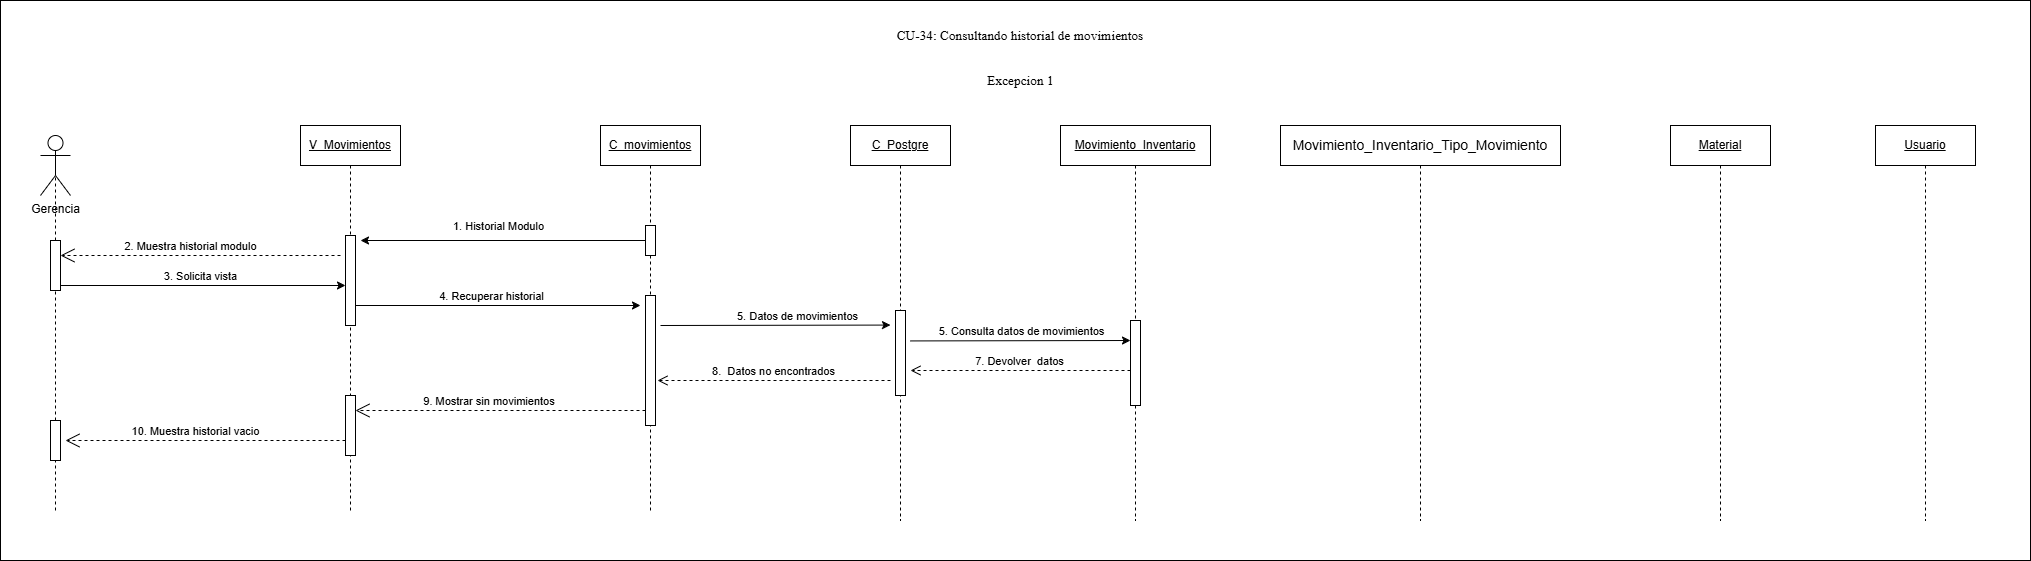

The diagram above was exported from draw.io. Its source (the exported page's mxGraphModel, read from the mxfile embedded in the PNG):
<mxGraphModel dx="2055" dy="1217" grid="1" gridSize="10" guides="1" tooltips="1" connect="1" arrows="1" fold="1" page="1" pageScale="1" pageWidth="827" pageHeight="1169" math="0" shadow="0">
  <root>
    <mxCell id="0" />
    <mxCell id="1" parent="0" />
    <mxCell id="WCebApBd6SiuAsQ7qL0y-41" parent="1" style="rounded=0;whiteSpace=wrap;html=1;" value="" vertex="1">
      <mxGeometry height="560" width="2030" x="250" y="80" as="geometry" />
    </mxCell>
    <mxCell id="WCebApBd6SiuAsQ7qL0y-1" parent="1" style="text;html=1;whiteSpace=wrap;strokeColor=none;fillColor=none;align=center;verticalAlign=middle;rounded=0;" value="&lt;span id=&quot;docs-internal-guid-f260e2e7-7fff-733b-b0a4-4310278cf0ea&quot;&gt;&lt;span style=&quot;font-size: 10pt; font-family: &amp;quot;Times New Roman&amp;quot;, serif; color: rgb(0, 0, 0); background-color: rgb(255, 255, 255); font-variant: normal; vertical-align: baseline; white-space: pre-wrap;&quot;&gt;Excepcion 1&lt;/span&gt;&lt;/span&gt;" vertex="1">
      <mxGeometry height="40" width="95" x="1222.5" y="140" as="geometry" />
    </mxCell>
    <mxCell id="WCebApBd6SiuAsQ7qL0y-2" parent="1" style="shape=umlActor;verticalLabelPosition=bottom;verticalAlign=top;html=1;outlineConnect=0;" value="Gerencia" vertex="1">
      <mxGeometry height="60" width="30" x="290" y="215" as="geometry" />
    </mxCell>
    <mxCell id="WCebApBd6SiuAsQ7qL0y-5" edge="1" parent="1" source="WCebApBd6SiuAsQ7qL0y-40" style="endArrow=none;html=1;rounded=0;entryX=0.5;entryY=0.5;entryDx=0;entryDy=0;entryPerimeter=0;dashed=1;" target="WCebApBd6SiuAsQ7qL0y-2" value="">
      <mxGeometry height="50" relative="1" width="50" as="geometry">
        <mxPoint x="305" y="650" as="sourcePoint" />
        <mxPoint x="350" y="285" as="targetPoint" />
      </mxGeometry>
    </mxCell>
    <mxCell id="WCebApBd6SiuAsQ7qL0y-8" edge="1" parent="1" style="endArrow=classic;html=1;rounded=0;" value="">
      <mxGeometry height="50" relative="1" width="50" as="geometry">
        <mxPoint x="310" y="365" as="sourcePoint" />
        <mxPoint x="595" y="365" as="targetPoint" />
      </mxGeometry>
    </mxCell>
    <mxCell id="WCebApBd6SiuAsQ7qL0y-9" connectable="0" parent="WCebApBd6SiuAsQ7qL0y-8" style="edgeLabel;html=1;align=center;verticalAlign=middle;resizable=0;points=[];" value="3. Solicita vista" vertex="1">
      <mxGeometry relative="1" x="-0.7078" y="-1" as="geometry">
        <mxPoint x="98" y="-11" as="offset" />
      </mxGeometry>
    </mxCell>
    <mxCell id="WCebApBd6SiuAsQ7qL0y-10" parent="1" style="text;html=1;whiteSpace=wrap;strokeColor=none;fillColor=none;align=center;verticalAlign=middle;rounded=0;" value="&lt;span id=&quot;docs-internal-guid-f260e2e7-7fff-733b-b0a4-4310278cf0ea&quot;&gt;&lt;span style=&quot;font-size: 10pt; font-family: &amp;quot;Times New Roman&amp;quot;, serif; color: rgb(0, 0, 0); background-color: rgb(255, 255, 255); font-variant: normal; vertical-align: baseline; white-space: pre-wrap;&quot;&gt;CU-34: Consultando historial de movimientos&lt;/span&gt;&lt;/span&gt;" vertex="1">
      <mxGeometry height="50" width="270" x="1135" y="90" as="geometry" />
    </mxCell>
    <mxCell id="WCebApBd6SiuAsQ7qL0y-11" edge="1" parent="1" style="endArrow=classic;html=1;rounded=0;" value="">
      <mxGeometry height="50" relative="1" width="50" as="geometry">
        <mxPoint x="600" y="385" as="sourcePoint" />
        <mxPoint x="890" y="385" as="targetPoint" />
      </mxGeometry>
    </mxCell>
    <mxCell id="WCebApBd6SiuAsQ7qL0y-12" connectable="0" parent="WCebApBd6SiuAsQ7qL0y-11" style="edgeLabel;html=1;align=center;verticalAlign=middle;resizable=0;points=[];" value="4. Recuperar historial" vertex="1">
      <mxGeometry relative="1" x="-0.4964" as="geometry">
        <mxPoint x="68" y="-10" as="offset" />
      </mxGeometry>
    </mxCell>
    <mxCell id="WCebApBd6SiuAsQ7qL0y-15" edge="1" parent="1" style="endArrow=classic;html=1;rounded=0;" value="">
      <mxGeometry height="50" relative="1" width="50" as="geometry">
        <mxPoint x="910" y="405" as="sourcePoint" />
        <mxPoint x="1140" y="404.56999999999994" as="targetPoint" />
      </mxGeometry>
    </mxCell>
    <mxCell id="WCebApBd6SiuAsQ7qL0y-16" connectable="0" parent="WCebApBd6SiuAsQ7qL0y-15" style="edgeLabel;html=1;align=center;verticalAlign=middle;resizable=0;points=[];" value="5. Datos de movimientos" vertex="1">
      <mxGeometry relative="1" x="-0.3468" y="-2" as="geometry">
        <mxPoint x="61" y="-12" as="offset" />
      </mxGeometry>
    </mxCell>
    <mxCell id="WCebApBd6SiuAsQ7qL0y-17" edge="1" parent="1" style="html=1;verticalAlign=bottom;endArrow=open;dashed=1;endSize=8;curved=0;rounded=0;" value="8.&amp;nbsp; Datos no encontrados">
      <mxGeometry relative="1" as="geometry">
        <mxPoint x="1140" y="460" as="sourcePoint" />
        <mxPoint x="907" y="460" as="targetPoint" />
      </mxGeometry>
    </mxCell>
    <mxCell id="WCebApBd6SiuAsQ7qL0y-22" edge="1" parent="1" style="endArrow=open;endSize=12;dashed=1;html=1;rounded=0;" value="">
      <mxGeometry relative="1" width="160" x="-0.0169" y="-10" as="geometry">
        <mxPoint as="offset" />
        <Array as="points" />
        <mxPoint x="590" y="335" as="sourcePoint" />
        <mxPoint x="310" y="335" as="targetPoint" />
      </mxGeometry>
    </mxCell>
    <mxCell id="WCebApBd6SiuAsQ7qL0y-23" connectable="0" parent="WCebApBd6SiuAsQ7qL0y-22" style="edgeLabel;html=1;align=center;verticalAlign=middle;resizable=0;points=[];" value="2. Muestra historial modulo" vertex="1">
      <mxGeometry relative="1" x="-0.0483" y="-1" as="geometry">
        <mxPoint x="-17" y="-9" as="offset" />
      </mxGeometry>
    </mxCell>
    <mxCell id="WCebApBd6SiuAsQ7qL0y-34" edge="1" parent="1" style="endArrow=open;endSize=12;dashed=1;html=1;rounded=0;" value="">
      <mxGeometry relative="1" width="160" x="-0.0169" y="-10" as="geometry">
        <mxPoint as="offset" />
        <Array as="points" />
        <mxPoint x="895" y="490" as="sourcePoint" />
        <mxPoint x="605" y="490" as="targetPoint" />
      </mxGeometry>
    </mxCell>
    <mxCell id="WCebApBd6SiuAsQ7qL0y-35" connectable="0" parent="WCebApBd6SiuAsQ7qL0y-34" style="edgeLabel;html=1;align=center;verticalAlign=middle;resizable=0;points=[];" value="9. Mostrar sin movimientos&amp;nbsp;" vertex="1">
      <mxGeometry relative="1" x="-0.0483" y="-1" as="geometry">
        <mxPoint x="-17" y="-9" as="offset" />
      </mxGeometry>
    </mxCell>
    <mxCell id="WCebApBd6SiuAsQ7qL0y-37" edge="1" parent="1" style="endArrow=open;endSize=12;dashed=1;html=1;rounded=0;" value="">
      <mxGeometry relative="1" width="160" x="-0.0169" y="-10" as="geometry">
        <mxPoint as="offset" />
        <Array as="points" />
        <mxPoint x="595" y="520" as="sourcePoint" />
        <mxPoint x="315" y="520" as="targetPoint" />
      </mxGeometry>
    </mxCell>
    <mxCell id="WCebApBd6SiuAsQ7qL0y-38" connectable="0" parent="WCebApBd6SiuAsQ7qL0y-37" style="edgeLabel;html=1;align=center;verticalAlign=middle;resizable=0;points=[];" value="10. Muestra historial vacio" vertex="1">
      <mxGeometry relative="1" x="-0.0483" y="-1" as="geometry">
        <mxPoint x="-17" y="-9" as="offset" />
      </mxGeometry>
    </mxCell>
    <mxCell id="WCebApBd6SiuAsQ7qL0y-39" parent="1" style="html=1;points=[[0,0,0,0,5],[0,1,0,0,-5],[1,0,0,0,5],[1,1,0,0,-5]];perimeter=orthogonalPerimeter;outlineConnect=0;targetShapes=umlLifeline;portConstraint=eastwest;newEdgeStyle={&quot;curved&quot;:0,&quot;rounded&quot;:0};" value="" vertex="1">
      <mxGeometry height="50" width="10" x="300" y="320" as="geometry" />
    </mxCell>
    <mxCell id="oek_DBVHS1EmwI53jDYZ-4" edge="1" parent="1" style="endArrow=none;html=1;rounded=0;entryX=0.5;entryY=0.5;entryDx=0;entryDy=0;entryPerimeter=0;dashed=1;" target="WCebApBd6SiuAsQ7qL0y-40" value="">
      <mxGeometry height="50" relative="1" width="50" as="geometry">
        <mxPoint x="305" y="590" as="sourcePoint" />
        <mxPoint x="305" y="245" as="targetPoint" />
      </mxGeometry>
    </mxCell>
    <mxCell id="WCebApBd6SiuAsQ7qL0y-40" parent="1" style="html=1;points=[[0,0,0,0,5],[0,1,0,0,-5],[1,0,0,0,5],[1,1,0,0,-5]];perimeter=orthogonalPerimeter;outlineConnect=0;targetShapes=umlLifeline;portConstraint=eastwest;newEdgeStyle={&quot;curved&quot;:0,&quot;rounded&quot;:0};" value="" vertex="1">
      <mxGeometry height="40" width="10" x="300" y="500" as="geometry" />
    </mxCell>
    <mxCell id="uSzH49zc0dUYULaNtyC1-1" edge="1" parent="1" style="endArrow=classic;html=1;rounded=0;" value="">
      <mxGeometry height="50" relative="1" width="50" as="geometry">
        <mxPoint x="1160" y="420.43000000000006" as="sourcePoint" />
        <mxPoint x="1380" y="420" as="targetPoint" />
      </mxGeometry>
    </mxCell>
    <mxCell id="uSzH49zc0dUYULaNtyC1-2" connectable="0" parent="uSzH49zc0dUYULaNtyC1-1" style="edgeLabel;html=1;align=center;verticalAlign=middle;resizable=0;points=[];" value="5. Consulta datos de movimientos" vertex="1">
      <mxGeometry relative="1" x="-0.3468" y="-2" as="geometry">
        <mxPoint x="38" y="-12" as="offset" />
      </mxGeometry>
    </mxCell>
    <mxCell id="uSzH49zc0dUYULaNtyC1-5" edge="1" parent="1" style="html=1;verticalAlign=bottom;endArrow=open;dashed=1;endSize=8;curved=0;rounded=0;" value="7. Devolver&amp;nbsp; datos">
      <mxGeometry relative="1" as="geometry">
        <mxPoint x="1380" y="450" as="sourcePoint" />
        <mxPoint x="1160" y="450" as="targetPoint" />
      </mxGeometry>
    </mxCell>
    <mxCell id="76rxnQIQ06-PM6xfUOyB-1" edge="1" parent="1" style="endArrow=classic;html=1;rounded=0;" value="">
      <mxGeometry height="50" relative="1" width="50" as="geometry">
        <mxPoint x="895" y="320" as="sourcePoint" />
        <mxPoint x="610" y="320" as="targetPoint" />
      </mxGeometry>
    </mxCell>
    <mxCell id="76rxnQIQ06-PM6xfUOyB-2" connectable="0" parent="76rxnQIQ06-PM6xfUOyB-1" style="edgeLabel;html=1;align=center;verticalAlign=middle;resizable=0;points=[];fontSize=12;" value="&lt;span style=&quot;font-size: 11px;&quot;&gt;1. Historial Modulo&lt;/span&gt;" vertex="1">
      <mxGeometry relative="1" x="0.0386" y="-2" as="geometry">
        <mxPoint y="-13" as="offset" />
      </mxGeometry>
    </mxCell>
    <mxCell id="qvf8CoJiRJ9Y2AT2Z5Bk-1" parent="1" style="shape=umlLifeline;perimeter=lifelinePerimeter;whiteSpace=wrap;html=1;container=1;dropTarget=0;collapsible=0;recursiveResize=0;outlineConnect=0;portConstraint=eastwest;newEdgeStyle={&quot;curved&quot;:0,&quot;rounded&quot;:0};" value="&lt;u&gt;C_Postgre&lt;/u&gt;" vertex="1">
      <mxGeometry height="395" width="100" x="1100" y="205" as="geometry" />
    </mxCell>
    <mxCell id="LsLyj0taQaxbiXRdVQbF-1" parent="qvf8CoJiRJ9Y2AT2Z5Bk-1" style="html=1;points=[[0,0,0,0,5],[0,1,0,0,-5],[1,0,0,0,5],[1,1,0,0,-5]];perimeter=orthogonalPerimeter;outlineConnect=0;targetShapes=umlLifeline;portConstraint=eastwest;newEdgeStyle={&quot;curved&quot;:0,&quot;rounded&quot;:0};" value="" vertex="1">
      <mxGeometry height="85" width="10" x="45" y="185" as="geometry" />
    </mxCell>
    <mxCell id="LsLyj0taQaxbiXRdVQbF-2" parent="1" style="shape=umlLifeline;perimeter=lifelinePerimeter;whiteSpace=wrap;html=1;container=1;dropTarget=0;collapsible=0;recursiveResize=0;outlineConnect=0;portConstraint=eastwest;newEdgeStyle={&quot;curved&quot;:0,&quot;rounded&quot;:0};" value="&lt;u&gt;Movimiento_Inventario&lt;/u&gt;" vertex="1">
      <mxGeometry height="395" width="150" x="1310" y="205" as="geometry" />
    </mxCell>
    <mxCell id="LsLyj0taQaxbiXRdVQbF-4" parent="LsLyj0taQaxbiXRdVQbF-2" style="html=1;points=[[0,0,0,0,5],[0,1,0,0,-5],[1,0,0,0,5],[1,1,0,0,-5]];perimeter=orthogonalPerimeter;outlineConnect=0;targetShapes=umlLifeline;portConstraint=eastwest;newEdgeStyle={&quot;curved&quot;:0,&quot;rounded&quot;:0};" value="" vertex="1">
      <mxGeometry height="85" width="10" x="70" y="195" as="geometry" />
    </mxCell>
    <mxCell id="PprDamyTCc3ONg1TwUtd-1" parent="1" style="shape=umlLifeline;perimeter=lifelinePerimeter;whiteSpace=wrap;html=1;container=1;dropTarget=0;collapsible=0;recursiveResize=0;outlineConnect=0;portConstraint=eastwest;newEdgeStyle={&quot;curved&quot;:0,&quot;rounded&quot;:0};" value="&lt;u&gt;Material&lt;/u&gt;" vertex="1">
      <mxGeometry height="395" width="100" x="1920" y="205" as="geometry" />
    </mxCell>
    <mxCell id="PprDamyTCc3ONg1TwUtd-3" parent="1" style="shape=umlLifeline;perimeter=lifelinePerimeter;whiteSpace=wrap;html=1;container=1;dropTarget=0;collapsible=0;recursiveResize=0;outlineConnect=0;portConstraint=eastwest;newEdgeStyle={&quot;curved&quot;:0,&quot;rounded&quot;:0};" value="&lt;u&gt;Usuario&lt;/u&gt;" vertex="1">
      <mxGeometry height="395" width="100" x="2125" y="205" as="geometry" />
    </mxCell>
    <mxCell id="PprDamyTCc3ONg1TwUtd-5" parent="1" style="shape=umlLifeline;perimeter=lifelinePerimeter;whiteSpace=wrap;html=1;container=1;dropTarget=0;collapsible=0;recursiveResize=0;outlineConnect=0;portConstraint=eastwest;newEdgeStyle={&quot;curved&quot;:0,&quot;rounded&quot;:0};" value="&lt;span style=&quot;font-size: 14px;&quot;&gt;Movimiento_Inventario_Tipo_Movimiento&lt;/span&gt;" vertex="1">
      <mxGeometry height="395" width="280" x="1530" y="205" as="geometry" />
    </mxCell>
    <mxCell id="PprDamyTCc3ONg1TwUtd-6" parent="1" style="shape=umlLifeline;perimeter=lifelinePerimeter;whiteSpace=wrap;html=1;container=1;dropTarget=0;collapsible=0;recursiveResize=0;outlineConnect=0;portConstraint=eastwest;newEdgeStyle={&quot;curved&quot;:0,&quot;rounded&quot;:0};" value="&lt;u&gt;C_movimientos&lt;/u&gt;" vertex="1">
      <mxGeometry height="385" width="100" x="850" y="205" as="geometry" />
    </mxCell>
    <mxCell id="PprDamyTCc3ONg1TwUtd-10" parent="PprDamyTCc3ONg1TwUtd-6" style="html=1;points=[[0,0,0,0,5],[0,1,0,0,-5],[1,0,0,0,5],[1,1,0,0,-5]];perimeter=orthogonalPerimeter;outlineConnect=0;targetShapes=umlLifeline;portConstraint=eastwest;newEdgeStyle={&quot;curved&quot;:0,&quot;rounded&quot;:0};" value="" vertex="1">
      <mxGeometry height="130" width="10" x="45" y="170" as="geometry" />
    </mxCell>
    <mxCell id="PprDamyTCc3ONg1TwUtd-11" parent="PprDamyTCc3ONg1TwUtd-6" style="html=1;points=[[0,0,0,0,5],[0,1,0,0,-5],[1,0,0,0,5],[1,1,0,0,-5]];perimeter=orthogonalPerimeter;outlineConnect=0;targetShapes=umlLifeline;portConstraint=eastwest;newEdgeStyle={&quot;curved&quot;:0,&quot;rounded&quot;:0};" value="" vertex="1">
      <mxGeometry height="30" width="10" x="45" y="100" as="geometry" />
    </mxCell>
    <mxCell id="PprDamyTCc3ONg1TwUtd-7" parent="1" style="shape=umlLifeline;perimeter=lifelinePerimeter;whiteSpace=wrap;html=1;container=1;dropTarget=0;collapsible=0;recursiveResize=0;outlineConnect=0;portConstraint=eastwest;newEdgeStyle={&quot;curved&quot;:0,&quot;rounded&quot;:0};" value="&lt;u&gt;V_Movimientos&lt;/u&gt;" vertex="1">
      <mxGeometry height="385" width="100" x="550" y="205" as="geometry" />
    </mxCell>
    <mxCell id="PprDamyTCc3ONg1TwUtd-8" parent="PprDamyTCc3ONg1TwUtd-7" style="html=1;points=[[0,0,0,0,5],[0,1,0,0,-5],[1,0,0,0,5],[1,1,0,0,-5]];perimeter=orthogonalPerimeter;outlineConnect=0;targetShapes=umlLifeline;portConstraint=eastwest;newEdgeStyle={&quot;curved&quot;:0,&quot;rounded&quot;:0};" value="" vertex="1">
      <mxGeometry height="90" width="10" x="45" y="110" as="geometry" />
    </mxCell>
    <mxCell id="PprDamyTCc3ONg1TwUtd-9" parent="PprDamyTCc3ONg1TwUtd-7" style="html=1;points=[[0,0,0,0,5],[0,1,0,0,-5],[1,0,0,0,5],[1,1,0,0,-5]];perimeter=orthogonalPerimeter;outlineConnect=0;targetShapes=umlLifeline;portConstraint=eastwest;newEdgeStyle={&quot;curved&quot;:0,&quot;rounded&quot;:0};" value="" vertex="1">
      <mxGeometry height="60" width="10" x="45" y="270" as="geometry" />
    </mxCell>
  </root>
</mxGraphModel>